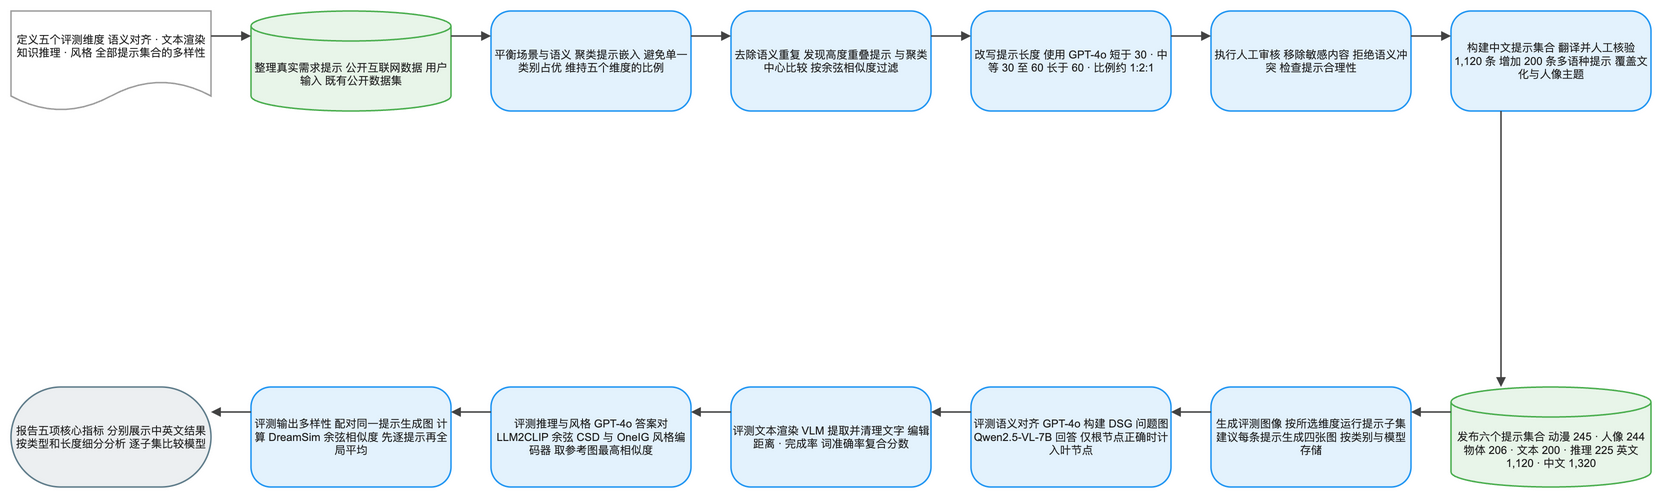

The diagram above was exported from draw.io. Its source (the exported page's mxGraphModel, read from the mxfile embedded in the PNG):
<mxGraphModel dx="1120" dy="720" grid="1" gridSize="8" guides="1" tooltips="1" connect="1" arrows="1" fold="1" page="1" pageScale="1" pageWidth="1640" pageHeight="552" math="1" background="#FFFFFF">
  <root>
    <mxCell id="0" />
    <mxCell id="1" parent="0" />
    <mxCell id="2" value="定义五个评测维度 语义对齐 · 文本渲染 知识推理 · 风格 全部提示集合的多样性" style="shape=document;boundedLbl=1;html=1;whiteSpace=wrap;fillColor=#FFFFFF;strokeColor=#9E9E9E;strokeWidth=1.5;fontColor=#212121;fontSize=11;fontFamily=Arial, Helvetica, sans-serif;verticalAlign=middle;align=center" vertex="1" parent="1">
      <mxGeometry x="-80" y="-8" width="200" height="100" as="geometry" />
    </mxCell>
    <mxCell id="3" value="整理真实需求提示 公开互联网数据 用户输入 既有公开数据集" style="shape=cylinder3;boundedLbl=1;backgroundOutline=1;size=15;html=1;whiteSpace=wrap;fillColor=#E8F5E9;strokeColor=#4CAF50;strokeWidth=1.5;fontColor=#212121;fontSize=11;fontFamily=Arial, Helvetica, sans-serif;verticalAlign=middle;align=center" vertex="1" parent="1">
      <mxGeometry x="160" y="-8" width="200" height="100" as="geometry" />
    </mxCell>
    <mxCell id="4" value="平衡场景与语义 聚类提示嵌入 避免单一类别占优 维持五个维度的比例" style="rounded=1;arcSize=20;html=1;whiteSpace=wrap;fillColor=#E3F2FD;strokeColor=#2196F3;strokeWidth=1.5;fontColor=#212121;fontSize=11;fontFamily=Arial, Helvetica, sans-serif;verticalAlign=middle;align=center" vertex="1" parent="1">
      <mxGeometry x="400" y="-8" width="200" height="100" as="geometry" />
    </mxCell>
    <mxCell id="5" value="去除语义重复 发现高度重叠提示 与聚类中心比较 按余弦相似度过滤" style="rounded=1;arcSize=20;html=1;whiteSpace=wrap;fillColor=#E3F2FD;strokeColor=#2196F3;strokeWidth=1.5;fontColor=#212121;fontSize=11;fontFamily=Arial, Helvetica, sans-serif;verticalAlign=middle;align=center" vertex="1" parent="1">
      <mxGeometry x="640" y="-8" width="200" height="100" as="geometry" />
    </mxCell>
    <mxCell id="6" value="改写提示长度 使用 GPT-4o 短于 30 · 中等 30 至 60 长于 60 · 比例约 1:2:1" style="rounded=1;arcSize=20;html=1;whiteSpace=wrap;fillColor=#E3F2FD;strokeColor=#2196F3;strokeWidth=1.5;fontColor=#212121;fontSize=11;fontFamily=Arial, Helvetica, sans-serif;verticalAlign=middle;align=center" vertex="1" parent="1">
      <mxGeometry x="880" y="-8" width="200" height="100" as="geometry" />
    </mxCell>
    <mxCell id="7" value="执行人工审核 移除敏感内容 拒绝语义冲突 检查提示合理性" style="rounded=1;arcSize=20;html=1;whiteSpace=wrap;fillColor=#E3F2FD;strokeColor=#2196F3;strokeWidth=1.5;fontColor=#212121;fontSize=11;fontFamily=Arial, Helvetica, sans-serif;verticalAlign=middle;align=center" vertex="1" parent="1">
      <mxGeometry x="1120" y="-8" width="200" height="100" as="geometry" />
    </mxCell>
    <mxCell id="8" value="构建中文提示集合 翻译并人工核验 1,120 条 增加 200 条多语种提示 覆盖文化与人像主题" style="rounded=1;arcSize=20;html=1;whiteSpace=wrap;fillColor=#E3F2FD;strokeColor=#2196F3;strokeWidth=1.5;fontColor=#212121;fontSize=11;fontFamily=Arial, Helvetica, sans-serif;verticalAlign=middle;align=center" vertex="1" parent="1">
      <mxGeometry x="1360" y="-8" width="200" height="100" as="geometry" />
    </mxCell>
    <mxCell id="9" value="发布六个提示集合 动漫 245 · 人像 244 物体 206 · 文本 200 · 推理 225 英文 1,120 · 中文 1,320" style="shape=cylinder3;boundedLbl=1;backgroundOutline=1;size=15;html=1;whiteSpace=wrap;fillColor=#E8F5E9;strokeColor=#4CAF50;strokeWidth=1.5;fontColor=#212121;fontSize=11;fontFamily=Arial, Helvetica, sans-serif;verticalAlign=middle;align=center" vertex="1" parent="1">
      <mxGeometry x="1360" y="368" width="200" height="100" as="geometry" />
    </mxCell>
    <mxCell id="10" value="生成评测图像 按所选维度运行提示子集 建议每条提示生成四张图 按类别与模型存储" style="rounded=1;arcSize=20;html=1;whiteSpace=wrap;fillColor=#E3F2FD;strokeColor=#2196F3;strokeWidth=1.5;fontColor=#212121;fontSize=11;fontFamily=Arial, Helvetica, sans-serif;verticalAlign=middle;align=center" vertex="1" parent="1">
      <mxGeometry x="1120" y="368" width="200" height="100" as="geometry" />
    </mxCell>
    <mxCell id="11" value="评测语义对齐 GPT-4o 构建 DSG 问题图 Qwen2.5-VL-7B 回答 仅根节点正确时计入叶节点" style="rounded=1;arcSize=20;html=1;whiteSpace=wrap;fillColor=#E3F2FD;strokeColor=#2196F3;strokeWidth=1.5;fontColor=#212121;fontSize=11;fontFamily=Arial, Helvetica, sans-serif;verticalAlign=middle;align=center" vertex="1" parent="1">
      <mxGeometry x="880" y="368" width="200" height="100" as="geometry" />
    </mxCell>
    <mxCell id="12" value="评测文本渲染 VLM 提取并清理文字 编辑距离 · 完成率 词准确率复合分数" style="rounded=1;arcSize=20;html=1;whiteSpace=wrap;fillColor=#E3F2FD;strokeColor=#2196F3;strokeWidth=1.5;fontColor=#212121;fontSize=11;fontFamily=Arial, Helvetica, sans-serif;verticalAlign=middle;align=center" vertex="1" parent="1">
      <mxGeometry x="640" y="368" width="200" height="100" as="geometry" />
    </mxCell>
    <mxCell id="13" value="评测推理与风格 GPT-4o 答案对 LLM2CLIP 余弦 CSD 与 OneIG 风格编码器 取参考图最高相似度" style="rounded=1;arcSize=20;html=1;whiteSpace=wrap;fillColor=#E3F2FD;strokeColor=#2196F3;strokeWidth=1.5;fontColor=#212121;fontSize=11;fontFamily=Arial, Helvetica, sans-serif;verticalAlign=middle;align=center" vertex="1" parent="1">
      <mxGeometry x="400" y="368" width="200" height="100" as="geometry" />
    </mxCell>
    <mxCell id="14" value="评测输出多样性 配对同一提示生成图 计算 DreamSim 余弦相似度 先逐提示再全局平均" style="rounded=1;arcSize=20;html=1;whiteSpace=wrap;fillColor=#E3F2FD;strokeColor=#2196F3;strokeWidth=1.5;fontColor=#212121;fontSize=11;fontFamily=Arial, Helvetica, sans-serif;verticalAlign=middle;align=center" vertex="1" parent="1">
      <mxGeometry x="160" y="368" width="200" height="100" as="geometry" />
    </mxCell>
    <mxCell id="15" value="报告五项核心指标 分别展示中英文结果 按类型和长度细分分析 逐子集比较模型" style="rounded=1;arcSize=50;html=1;whiteSpace=wrap;fillColor=#ECEFF1;strokeColor=#607D8B;strokeWidth=1.5;fontColor=#212121;fontSize=11;fontFamily=Arial, Helvetica, sans-serif;verticalAlign=middle;align=center" vertex="1" parent="1">
      <mxGeometry x="-80" y="368" width="200" height="100" as="geometry" />
    </mxCell>
    <mxCell id="16" value="" style="edgeStyle=orthogonalEdgeStyle;rounded=0;orthogonalLoop=1;jettySize=auto;html=1;strokeColor=#424242;strokeWidth=1.5;endArrow=block;endFill=1;exitX=1;exitY=0.25;exitDx=0;exitDy=0;entryX=0;entryY=0.25;entryDx=0;entryDy=0;jumpStyle=arc;jumpSize=8" edge="1" parent="1" source="2" target="3">
      <mxGeometry relative="1" as="geometry" />
    </mxCell>
    <mxCell id="17" value="" style="edgeStyle=orthogonalEdgeStyle;rounded=0;orthogonalLoop=1;jettySize=auto;html=1;strokeColor=#424242;strokeWidth=1.5;endArrow=block;endFill=1;exitX=1;exitY=0.25;exitDx=0;exitDy=0;entryX=0;entryY=0.25;entryDx=0;entryDy=0;jumpStyle=arc;jumpSize=8" edge="1" parent="1" source="3" target="4">
      <mxGeometry relative="1" as="geometry" />
    </mxCell>
    <mxCell id="18" value="" style="edgeStyle=orthogonalEdgeStyle;rounded=0;orthogonalLoop=1;jettySize=auto;html=1;strokeColor=#424242;strokeWidth=1.5;endArrow=block;endFill=1;exitX=1;exitY=0.25;exitDx=0;exitDy=0;entryX=0;entryY=0.25;entryDx=0;entryDy=0;jumpStyle=arc;jumpSize=8" edge="1" parent="1" source="4" target="5">
      <mxGeometry relative="1" as="geometry" />
    </mxCell>
    <mxCell id="19" value="" style="edgeStyle=orthogonalEdgeStyle;rounded=0;orthogonalLoop=1;jettySize=auto;html=1;strokeColor=#424242;strokeWidth=1.5;endArrow=block;endFill=1;exitX=1;exitY=0.25;exitDx=0;exitDy=0;entryX=0;entryY=0.25;entryDx=0;entryDy=0;jumpStyle=arc;jumpSize=8" edge="1" parent="1" source="5" target="6">
      <mxGeometry relative="1" as="geometry" />
    </mxCell>
    <mxCell id="20" value="" style="edgeStyle=orthogonalEdgeStyle;rounded=0;orthogonalLoop=1;jettySize=auto;html=1;strokeColor=#424242;strokeWidth=1.5;endArrow=block;endFill=1;exitX=1;exitY=0.25;exitDx=0;exitDy=0;entryX=0;entryY=0.25;entryDx=0;entryDy=0;jumpStyle=arc;jumpSize=8" edge="1" parent="1" source="6" target="7">
      <mxGeometry relative="1" as="geometry" />
    </mxCell>
    <mxCell id="21" value="" style="edgeStyle=orthogonalEdgeStyle;rounded=0;orthogonalLoop=1;jettySize=auto;html=1;strokeColor=#424242;strokeWidth=1.5;endArrow=block;endFill=1;exitX=1;exitY=0.25;exitDx=0;exitDy=0;entryX=0;entryY=0.25;entryDx=0;entryDy=0;jumpStyle=arc;jumpSize=8" edge="1" parent="1" source="7" target="8">
      <mxGeometry relative="1" as="geometry" />
    </mxCell>
    <mxCell id="22" value="" style="edgeStyle=orthogonalEdgeStyle;rounded=0;orthogonalLoop=1;jettySize=auto;html=1;strokeColor=#424242;strokeWidth=1.5;endArrow=block;endFill=1;exitX=0.25;exitY=1;exitDx=0;exitDy=0;entryX=0.25;entryY=0;entryDx=0;entryDy=0;jumpStyle=arc;jumpSize=8" edge="1" parent="1" source="8" target="9">
      <mxGeometry relative="1" as="geometry" />
    </mxCell>
    <mxCell id="23" value="" style="edgeStyle=orthogonalEdgeStyle;rounded=0;orthogonalLoop=1;jettySize=auto;html=1;strokeColor=#424242;strokeWidth=1.5;endArrow=block;endFill=1;exitX=0;exitY=0.25;exitDx=0;exitDy=0;entryX=1;entryY=0.25;entryDx=0;entryDy=0;jumpStyle=arc;jumpSize=8" edge="1" parent="1" source="9" target="10">
      <mxGeometry relative="1" as="geometry" />
    </mxCell>
    <mxCell id="24" value="" style="edgeStyle=orthogonalEdgeStyle;rounded=0;orthogonalLoop=1;jettySize=auto;html=1;strokeColor=#424242;strokeWidth=1.5;endArrow=block;endFill=1;exitX=0;exitY=0.25;exitDx=0;exitDy=0;entryX=1;entryY=0.25;entryDx=0;entryDy=0;jumpStyle=arc;jumpSize=8" edge="1" parent="1" source="10" target="11">
      <mxGeometry relative="1" as="geometry" />
    </mxCell>
    <mxCell id="25" value="" style="edgeStyle=orthogonalEdgeStyle;rounded=0;orthogonalLoop=1;jettySize=auto;html=1;strokeColor=#424242;strokeWidth=1.5;endArrow=block;endFill=1;exitX=0;exitY=0.25;exitDx=0;exitDy=0;entryX=1;entryY=0.25;entryDx=0;entryDy=0;jumpStyle=arc;jumpSize=8" edge="1" parent="1" source="11" target="12">
      <mxGeometry relative="1" as="geometry" />
    </mxCell>
    <mxCell id="26" value="" style="edgeStyle=orthogonalEdgeStyle;rounded=0;orthogonalLoop=1;jettySize=auto;html=1;strokeColor=#424242;strokeWidth=1.5;endArrow=block;endFill=1;exitX=0;exitY=0.25;exitDx=0;exitDy=0;entryX=1;entryY=0.25;entryDx=0;entryDy=0;jumpStyle=arc;jumpSize=8" edge="1" parent="1" source="12" target="13">
      <mxGeometry relative="1" as="geometry" />
    </mxCell>
    <mxCell id="27" value="" style="edgeStyle=orthogonalEdgeStyle;rounded=0;orthogonalLoop=1;jettySize=auto;html=1;strokeColor=#424242;strokeWidth=1.5;endArrow=block;endFill=1;exitX=0;exitY=0.25;exitDx=0;exitDy=0;entryX=1;entryY=0.25;entryDx=0;entryDy=0;jumpStyle=arc;jumpSize=8" edge="1" parent="1" source="13" target="14">
      <mxGeometry relative="1" as="geometry" />
    </mxCell>
    <mxCell id="28" value="" style="edgeStyle=orthogonalEdgeStyle;rounded=0;orthogonalLoop=1;jettySize=auto;html=1;strokeColor=#424242;strokeWidth=1.5;endArrow=block;endFill=1;exitX=0;exitY=0.25;exitDx=0;exitDy=0;entryX=1;entryY=0.25;entryDx=0;entryDy=0;jumpStyle=arc;jumpSize=8" edge="1" parent="1" source="14" target="15">
      <mxGeometry relative="1" as="geometry" />
    </mxCell>
  </root>
</mxGraphModel>